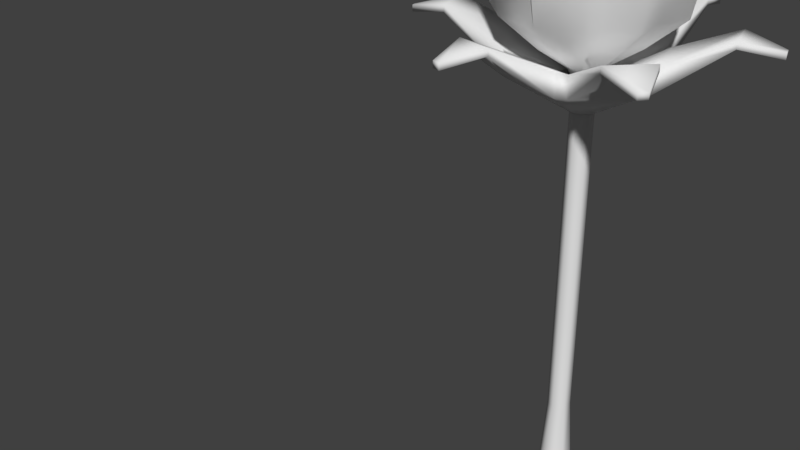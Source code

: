 # Source: enemy_plant.blend  (saved by Blender 2.78.0; exported with 4.5.12 LTS)
import bpy
from mathutils import Matrix  # noqa: F401  (used for matrix-valued properties, if any)

bpy.ops.wm.read_factory_settings(use_empty=True)
scene = bpy.context.scene
scene.name = 'Scene'

# ---- collections
col_collection_1 = bpy.data.collections.new('Collection 1'); scene.collection.children.link(col_collection_1)

# ---- world
world_world = bpy.data.worlds.new('World'); scene.world = world_world
world_world.color = (0.05088, 0.05088, 0.05088)
world_world.use_sun_shadow = False
world_world.sun_shadow_jitter_overblur = 0.0
world_world.cycles.sampling_method = 'MANUAL'

# ---- meshes
me_circle_002 = bpy.data.meshes.new('Circle.002')
me_circle_002.from_pydata([(0.0, 1.0, 14.4), (-0.5, 0.866, 14.4), (-0.866, 0.5, 14.4), (-1.0, -4.371e-08, 14.4), (-0.866, -0.5, 14.4), (-0.5, -0.866, 14.4), (-1.51e-07, -1.0, 14.4), (0.5, -0.866, 14.4), (0.866, -0.5, 14.4), (1.0, -4.649e-07, 14.4), (0.866, 0.5, 14.4), (0.5, 0.866, 14.4), (-3.17e-09, 1.319, 15.17), (-0.6595, 1.142, 15.17), (-1.142, 0.6595, 15.17), (-1.319, -1.328e-08, 15.17), (-1.142, -0.6595, 15.17), (-0.6595, -1.142, 15.17), (-2.023e-07, -1.319, 15.17), (0.6595, -1.142, 15.17), (1.142, -0.6595, 15.17), (1.319, -5.689e-07, 15.17), (1.142, 0.6595, 15.17), (0.6595, 1.142, 15.17), (-4.686e-08, 3.896, 16.91), (-1.948, 3.374, 16.91), (-3.374, 1.948, 16.91), (-3.896, 2.785e-07, 16.91), (-3.374, -1.948, 16.91), (-1.948, -3.374, 16.91), (-6.351e-07, -3.896, 16.91), (1.948, -3.374, 16.91), (3.374, -1.948, 16.91), (3.896, 1.575, 16.91), (3.374, 1.948, 16.91), (1.948, 3.374, 16.91), (1.244e-08, 7.089, 19.68), (-3.544, 6.139, 19.68), (-6.139, 3.544, 19.68), (-7.089, 6.697e-07, 19.68), (-6.139, -3.544, 19.68), (-3.544, -6.139, 19.68), (-1.058e-06, -7.089, 19.68), (3.544, -6.139, 19.68), (6.139, -3.544, 19.68), (7.089, 1.575, 19.68), (6.139, 3.544, 19.68), (3.544, 6.139, 19.68), (4.006e-09, 7.981, 23.87), (-3.99, 6.912, 23.87), (-6.912, 3.99, 23.87), (-7.981, 7.69e-07, 23.87), (-6.912, -3.99, 23.87), (-3.99, -6.912, 23.87), (-1.201e-06, -7.981, 23.87), (3.99, -6.912, 23.87), (6.912, -3.99, 23.87), (7.981, 1.575, 23.87), (6.912, 3.99, 23.87), (3.99, 6.912, 23.87), (9.392e-09, 8.397, 29.77), (-4.817, 7.272, 29.77), (-7.272, 4.198, 29.77), (-8.397, 8.195e-07, 29.77), (-7.272, -4.198, 29.77), (-4.198, -7.272, 29.77), (-1.259e-06, -8.397, 29.77), (4.198, -7.272, 29.77), (7.272, -4.198, 29.77), (8.397, 1.575, 29.77), (7.272, 4.198, 29.77), (4.198, 7.272, 29.77), (-2.724e-08, 6.569, 36.17), (-3.903, 5.689, 36.17), (-6.308, 3.285, 36.17), (-7.188, 6.498e-07, 36.17), (-6.308, -3.285, 36.17), (-3.903, -5.689, 36.17), (-1.019e-06, -6.569, 36.17), (3.285, -5.689, 36.17), (5.689, -3.285, 36.17), (6.569, 1.575, 36.17), (5.689, 3.285, 36.17), (3.285, 5.689, 36.17), (-3.201e-08, 4.065, 38.24), (-3.448, 3.52, 38.24), (-4.936, 2.033, 38.24), (-5.481, 4.627e-07, 38.24), (-4.936, -2.033, 38.24), (-3.448, -3.52, 38.24), (-6.458e-07, -4.065, 38.24), (2.033, -3.52, 38.24), (3.52, -2.033, 38.24), (4.065, 1.575, 38.24), (3.52, 2.033, 38.24), (2.033, 3.52, 38.24), (-6.954e-08, 1.043e-07, 38.81), (-2.525, -0.1445, 38.79), (-2.43, -4.21, 38.22), (-2.43, 3.92, 38.22), (-2.088, -6.714, 36.18), (-2.088, 6.425, 36.18), (-1.03, -8.541, 29.87), (-1.03, 8.252, 29.87), (-0.05402, -8.126, 24.06), (-0.05402, 7.836, 24.06), (-1.244, 6.426, 16.49), (-2.056, 6.208, 16.49), (-5.88, 2.424, 16.49), (-6.126, 1.505, 16.49), (-4.741, -3.65, 16.49), (-4.078, -4.313, 16.49), (1.071, -5.699, 16.49), (2.001, -5.45, 16.49), (5.78, -1.629, 16.49), (5.998, -0.8148, 16.49), (4.606, 4.413, 16.49), (3.985, 5.034, 16.49), (-0.057, 1.441, 14.52), (-0.5922, 1.298, 14.52), (-0.9839, 0.9063, 14.52), (-1.127, 0.3711, 14.52), (-0.9839, -0.164, 14.52), (-0.5922, -0.5558, 14.52), (-0.05701, -0.6992, 14.52), (0.4782, -0.5558, 14.52), (0.8699, -0.164, 14.52), (1.013, 0.3711, 14.52), (0.8699, 0.9063, 13.52), (0.4782, 1.298, 14.52), (1.044, 11.09, 18.84), (-6.15, 9.33, 18.84), (-9.016, 6.464, 18.84), (-10.77, -0.7584, 18.84), (-9.902, -4.009, 18.84), (-4.287, -9.514, 18.84), (-1.336, -10.3, 18.84), (6.103, -8.52, 18.84), (8.834, -5.789, 18.84), (10.64, 1.575, 18.84), (9.808, 4.677, 18.84), (4.351, 10.21, 18.84), (3.195, 13.78, 18.14), (-9.616, 10.32, 18.14), (-10.01, 9.931, 18.14), (-13.48, -2.845, 18.14), (-13.29, -3.555, 18.14), (-3.953, -12.87, 18.14), (-3.303, -13.04, 18.14), (9.439, -9.646, 18.14), (9.96, -9.124, 18.14), (13.35, 3.627, 18.14), (13.19, 4.257, 18.14), (3.833, 13.61, 18.14), (-0.06706, 1.265, -14.98), (-0.8904, 0.7892, -14.98), (-0.8904, -0.1615, -14.98), (-0.06706, -0.6369, -14.98), (0.7563, -0.1615, -14.98), (0.7563, 0.7892, -14.98), (-0.06706, 1.876, -23.99), (-1.42, 1.095, -23.99), (-1.42, -0.4673, -23.99), (-0.06706, -1.249, -23.99), (1.286, -0.4673, -23.99), (1.286, 1.095, -23.99), (-0.06706, 1.265, -6.015), (-0.8904, 0.7892, -6.015), (-0.8904, -0.1615, -6.015), (-0.06706, -0.6369, -6.015), (0.7563, -0.1615, -6.015), (0.7563, 0.7892, -6.015), (-0.06706, 1.265, 4.758), (-0.8904, 0.7892, 4.758), (-0.8904, -0.1615, 4.758), (-0.06706, -0.6369, 4.758), (0.7563, -0.1615, 4.758), (0.7563, 0.7892, 4.758), (-0.06706, 1.265, 14.72), (-0.8904, 0.7892, 14.72), (-0.8904, -0.1615, 14.72), (-0.06706, -0.6369, 14.72), (0.7563, -0.1615, 14.72), (0.7563, 0.7892, 14.72), (-2.056, 6.208, 14.63), (-1.244, 6.426, 14.63), (-5.88, 2.424, 14.63), (-6.126, 1.505, 14.63), (-4.741, -3.65, 14.63), (-4.078, -4.313, 14.63), (1.071, -5.699, 14.63), (2.001, -5.45, 14.63), (5.78, -1.629, 14.63), (5.998, -0.8148, 14.63), (4.606, 4.413, 14.63), (3.985, 5.034, 14.63), (-0.5922, 1.298, 11.67), (-0.057, 1.441, 11.67), (-0.9839, 0.9063, 11.67), (-1.127, 0.3711, 11.67), (-0.9839, -0.164, 11.67), (-0.5922, -0.5558, 11.67), (-0.05701, -0.6992, 11.67), (0.4782, -0.5558, 11.67), (0.8699, -0.164, 11.67), (1.013, 0.3711, 11.67), (0.8699, 0.9063, 11.67), (0.4782, 1.298, 11.67), (-9.016, 6.464, 18.3), (-6.15, 9.33, 18.3), (-9.902, -4.009, 18.3), (-10.77, -0.7584, 18.3), (-1.336, -10.3, 18.3), (-4.287, -9.514, 18.3), (8.834, -5.789, 18.3), (6.103, -8.52, 18.3), (9.808, 4.677, 18.3), (10.64, 1.575, 18.3), (1.044, 11.09, 18.3), (4.351, 10.21, 18.3), (-10.01, 9.931, 17.6), (-9.616, 10.32, 17.6), (-13.29, -3.555, 17.6), (-13.48, -2.845, 17.6), (-3.303, -13.04, 17.6), (-3.953, -12.87, 17.6), (9.96, -9.124, 17.6), (9.439, -9.646, 17.6), (13.19, 4.257, 17.6), (13.35, 3.627, 17.6), (3.195, 13.78, 17.6), (3.833, 13.61, 17.6), (0.901, 0.901, 15.17), (1.76, -2.661, 16.91), (1.76, 2.661, 16.91), (3.94, -4.842, 19.68), (3.94, 4.842, 19.68), (4.55, -5.451, 23.87), (4.55, 5.451, 23.87), (4.834, -5.735, 29.77), (4.834, 5.735, 29.77), (3.586, -4.487, 36.17), (3.586, 4.487, 36.17), (1.875, -2.776, 38.24), (1.875, 2.776, 38.24), (2.993, -0.1964, 16.91), (5.973, -0.9946, 19.68), (6.805, -1.218, 23.87), (7.193, -1.322, 29.77), (5.488, -0.8649, 36.17), (3.151, -0.2387, 38.24)], [], [(9, 10, 22, 21), (6, 7, 19, 18), (3, 4, 16, 15), (10, 11, 23, 232, 22), (0, 1, 13, 12), (7, 8, 20, 19), (4, 5, 17, 16), (11, 0, 12, 23), (1, 2, 14, 13), (8, 9, 21, 20), (5, 6, 18, 17), (2, 3, 15, 14), (16, 17, 29, 28), (23, 12, 24, 35), (13, 14, 26, 25), (20, 21, 33, 245, 32), (17, 18, 30, 29), (14, 15, 27, 26), (21, 22, 34, 33), (18, 19, 31, 30), (15, 16, 28, 27), (232, 23, 35, 234), (12, 13, 25, 24), (19, 20, 32, 233, 31), (233, 32, 44, 235), (28, 29, 41, 40), (35, 24, 36, 47), (25, 26, 38, 37), (245, 33, 45, 246), (29, 30, 42, 41), (26, 27, 39, 38), (33, 34, 46, 45), (30, 31, 43, 42), (27, 28, 40, 39), (234, 35, 47, 236), (24, 25, 37, 36), (36, 37, 49, 105), (235, 44, 56, 237), (40, 41, 53, 52), (47, 36, 48, 59), (37, 38, 50, 49), (246, 45, 57, 247), (41, 42, 104, 53), (38, 39, 51, 50), (45, 46, 58, 57), (42, 43, 55, 54), (39, 40, 52, 51), (236, 47, 59, 238), (238, 59, 71, 240), (105, 49, 61, 103), (237, 56, 68, 239), (52, 53, 65, 64), (59, 48, 60, 71), (49, 50, 62, 61), (247, 57, 69, 248), (53, 104, 102, 65), (50, 51, 63, 62), (57, 58, 70, 69), (54, 55, 67, 66), (51, 52, 64, 63), (63, 64, 76, 75), (240, 71, 83, 242), (103, 61, 73, 101), (239, 68, 80, 241), (64, 65, 77, 76), (71, 60, 72, 83), (61, 62, 74, 73), (248, 69, 81, 249), (65, 102, 100, 77), (62, 63, 75, 74), (69, 70, 82, 81), (66, 67, 79, 78), (75, 76, 88, 87), (242, 83, 95, 244), (101, 73, 85, 99), (241, 80, 92, 243), (76, 77, 89, 88), (83, 72, 84, 95), (73, 74, 86, 85), (249, 81, 93, 250), (77, 100, 98, 89), (74, 75, 87, 86), (81, 82, 94, 93), (78, 79, 91, 90), (90, 91, 96), (87, 88, 97), (94, 244, 95, 96), (99, 85, 97), (91, 243, 92, 96), (88, 89, 97), (95, 84, 96), (85, 86, 97), (92, 250, 93, 96), (89, 98, 97), (86, 87, 97), (93, 94, 96), (114, 126, 125, 113), (111, 123, 122, 110), (106, 118, 129, 117), (108, 120, 119, 107), (115, 127, 126, 114), (112, 124, 123, 111), (109, 121, 120, 108), (116, 128, 127, 115), (113, 125, 124, 112), (110, 122, 121, 109), (117, 129, 128, 116), (107, 119, 118, 106), (117, 141, 130, 106), (115, 139, 140, 116), (113, 137, 138, 114), (111, 135, 136, 112), (109, 133, 134, 110), (107, 131, 132, 108), (139, 151, 152, 140), (135, 147, 148, 136), (131, 143, 144, 132), (141, 153, 142, 130), (137, 149, 150, 138), (133, 145, 146, 134), (154, 159, 165, 160), (158, 157, 163, 164), (156, 155, 161, 162), (159, 158, 164, 165), (157, 156, 162, 163), (155, 154, 160, 161), (159, 154, 166, 171), (157, 158, 170, 169), (155, 156, 168, 167), (158, 159, 171, 170), (156, 157, 169, 168), (154, 155, 167, 166), (171, 166, 172, 177), (169, 170, 176, 175), (167, 168, 174, 173), (170, 171, 177, 176), (168, 169, 175, 174), (166, 167, 173, 172), (176, 177, 183, 182), (174, 175, 181, 180), (172, 173, 179, 178), (177, 172, 178, 183), (175, 176, 182, 181), (173, 174, 180, 179), (192, 191, 203, 204), (189, 188, 200, 201), (185, 195, 207, 197), (186, 184, 196, 198), (193, 192, 204, 205), (190, 189, 201, 202), (187, 186, 198, 199), (194, 193, 205, 206), (191, 190, 202, 203), (188, 187, 199, 200), (195, 194, 206, 207), (184, 185, 197, 196), (195, 185, 218, 219), (193, 194, 216, 217), (191, 192, 214, 215), (189, 190, 212, 213), (187, 188, 210, 211), (184, 186, 208, 209), (217, 216, 228, 229), (213, 212, 224, 225), (209, 208, 220, 221), (219, 218, 230, 231), (215, 214, 226, 227), (211, 210, 222, 223), (115, 193, 217, 139), (146, 222, 210, 134), (110, 188, 189, 111), (151, 229, 228, 152), (125, 203, 202, 124), (140, 216, 194, 116), (153, 231, 230, 142), (126, 204, 203, 125), (113, 191, 215, 137), (112, 190, 191, 113), (139, 217, 229, 151), (127, 205, 204, 126), (138, 214, 192, 114), (152, 228, 216, 140), (128, 206, 205, 127), (111, 189, 213, 135), (114, 192, 193, 115), (135, 213, 225, 147), (129, 207, 206, 128), (136, 212, 190, 112), (148, 224, 212, 136), (118, 197, 207, 129), (109, 187, 211, 133), (116, 194, 195, 117), (131, 209, 221, 143), (134, 210, 188, 110), (144, 220, 208, 132), (107, 184, 209, 131), (119, 196, 197, 118), (141, 219, 231, 153), (132, 208, 186, 108), (120, 198, 196, 119), (142, 230, 218, 130), (106, 185, 184, 107), (143, 221, 220, 144), (121, 199, 198, 120), (137, 215, 227, 149), (145, 223, 222, 146), (122, 200, 199, 121), (117, 195, 219, 141), (150, 226, 214, 138), (108, 186, 187, 109), (147, 225, 224, 148), (123, 201, 200, 122), (130, 218, 185, 106), (133, 211, 223, 145), (149, 227, 226, 150), (124, 202, 201, 123), (79, 241, 243, 91), (82, 242, 244, 94), (67, 239, 241, 79), (70, 240, 242, 82), (55, 237, 239, 67), (58, 238, 240, 70), (46, 236, 238, 58), (43, 235, 237, 55), (34, 234, 236, 46), (31, 233, 235, 43), (22, 232, 234, 34), (80, 249, 250, 92), (68, 248, 249, 80), (56, 247, 248, 68), (44, 246, 247, 56), (32, 245, 246, 44)])
me_circle_002.polygons.foreach_set('use_smooth', [True] * 232)
me_circle_002.use_remesh_preserve_volume = False
me_circle_002.use_remesh_preserve_attributes = False
me_circle_002.use_mirror_vertex_groups = False
me_circle_002.update()
arm_armature = bpy.data.armatures.new('Armature')  # bones are not reproduced

# ---- objects
ob_armature = bpy.data.objects.new('Armature', arm_armature)
ob_body = bpy.data.objects.new('Body', me_circle_002)

# ---- transforms, parenting, visibility, modifiers, constraints
ob_armature.location = (0.0, 0.0, -2.339)
ob_armature.show_in_front = True
ob_armature.lineart.crease_threshold = 0.0
ob_body.parent = ob_armature
ob_body.matrix_parent_inverse = Matrix(((1.0, 0.0, 0.0, 0.0), (0.0, 1.0, 0.0, 0.0), (0.0, 0.0, 1.0, 2.339), (0.0, 0.0, 0.0, 1.0)))
ob_body.location = (0.01256, -0.05879, 4.526)
ob_body.scale = (0.1873, 0.1873, 0.1873)
ob_body.lineart.crease_threshold = 0.0
_vg = ob_body.vertex_groups.new(name='Root')
for _i, _w in zip([154, 155, 156, 157, 158, 159, 160, 161, 162, 163, 164, 165], [0.9974, 0.9974, 0.9974, 0.9974, 0.9974, 0.9974, 1.0, 1.0, 1.0, 1.0, 1.0, 1.0]): _vg.add([_i], _w, 'REPLACE')
_vg = ob_body.vertex_groups.new(name='Spine1')
for _i, _w in zip([166, 167, 168, 169, 170, 171], [0.986, 0.9877, 0.9929, 1.0, 0.9934, 0.988]): _vg.add([_i], _w, 'REPLACE')
_vg = ob_body.vertex_groups.new(name='Spine2')
for _i, _w in zip([172, 173, 174, 175, 176, 177, 178], [0.9875, 0.9888, 0.9933, 0.9998, 0.9943, 0.9894, 0.006008]): _vg.add([_i], _w, 'REPLACE')
_vg = ob_body.vertex_groups.new(name='Spine3')
_vg = ob_body.vertex_groups.new(name='Head')
_vg.add([0, 1, 2, 3, 4, 5, 6, 7, 8, 9, 10, 11, 12, 13, 14, 15, 16, 17, 18, 19, 20, 21, 22, 23, 24, 25, 26, 27, 28, 29, 30, 31, 32, 33, 34, 35, 36, 37, 38, 39, 40, 41, 42, 43, 44, 45, 46, 47, 48, 49, 50, 51, 52, 53, 54, 55, 56, 57, 58, 59, 60, 61, 62, 65, 66, 67, 68, 69, 70, 71, 72, 73, 77, 78, 79, 80, 81, 82, 83, 84, 90, 91, 92, 93, 94, 95, 96, 99, 100, 101, 102, 103, 104, 105, 106, 107, 108, 109, 110, 111, 112, 113, 114, 115, 116, 117, 118, 119, 120, 121, 122, 123, 124, 125, 126, 127, 128, 129, 130, 131, 132, 133, 134, 135, 136, 137, 138, 139, 140, 141, 142, 143, 144, 145, 146, 147, 148, 149, 150, 151, 152, 153, 178, 179, 180, 181, 182, 183, 184, 185, 186, 187, 188, 189, 190, 191, 192, 193, 194, 195, 196, 197, 198, 199, 200, 201, 202, 203, 204, 205, 206, 207, 208, 209, 210, 211, 212, 213, 214, 215, 216, 217, 218, 219, 220, 221, 222, 223, 224, 225, 226, 227, 228, 229, 230, 231, 232, 233, 234, 235, 236, 237, 238, 239, 240, 241, 242, 243, 244, 245, 246, 247, 248, 249, 250], 1.0, 'REPLACE')
_vg = ob_body.vertex_groups.new(name='Jaw')
for _i, _w in zip([0, 1, 2, 3, 4, 10, 11, 12, 13, 14, 15, 16, 17, 18, 22, 23, 24, 25, 26, 27, 28, 29, 30, 31, 32, 34, 35, 36, 37, 38, 39, 40, 41, 42, 43, 44, 46, 47, 48, 49, 50, 51, 52, 53, 54, 55, 56, 58, 59, 60, 61, 62, 63, 64, 65, 66, 67, 68, 70, 71, 72, 73, 74, 75, 76, 77, 78, 79, 82, 83, 84, 85, 86, 87, 88, 89, 90, 91, 94, 95, 96, 97, 98, 99, 100, 101, 102, 103, 104, 105, 232, 233, 234, 235, 236, 237, 238, 239, 240, 241, 242, 243, 244, 245, 246, 247, 248], [0.05497, 0.06686, 0.07227, 0.0725, 0.05539, 0.006483, 0.02983, 0.08874, 0.1144, 0.1232, 0.1137, 0.08705, 0.05201, 0.0004684, 0.003273, 0.05269, 0.5354, 0.7319, 0.8504, 0.9124, 0.9045, 0.8047, 0.5888, 0.1884, 0.03618, 0.06608, 0.2106, 0.5666, 0.8198, 0.9298, 0.9668, 0.9549, 0.8689, 0.629, 0.1906, 0.0453, 0.05931, 0.1972, 0.3232, 0.8538, 0.9535, 0.9817, 0.9683, 0.8828, 0.4872, 0.1516, 0.02792, 0.03492, 0.1315, 0.3399, 0.8922, 0.9667, 0.989, 0.9763, 0.895, 0.4063, 0.1239, 0.01309, 0.02248, 0.1202, 0.266, 0.9565, 0.9856, 0.9951, 0.9916, 0.9699, 0.2805, 0.08483, 0.006206, 0.09562, 0.1097, 0.9758, 0.9887, 0.9939, 0.993, 0.9868, 0.1082, 0.05202, 0.003667, 0.06106, 0.02773, 0.9946, 0.9823, 0.9669, 0.9463, 0.9255, 0.709, 0.7091, 0.6217, 0.6173, 0.02798, 0.1123, 0.1383, 0.118, 0.1283, 0.08976, 0.08321, 0.0685, 0.07134, 0.04241, 0.05091, 0.02601, 0.03236, 0.01809, 0.02265, 0.01396, 0.006546]): _vg.add([_i], _w, 'REPLACE')
_m = ob_body.modifiers.new('Armature', 'ARMATURE')
_m.object = ob_armature

# ---- collection membership
col_collection_1.objects.link(ob_armature)
col_collection_1.objects.link(ob_body)

# ---- scene / render settings (as saved in the file)
scene.frame_start = 1; scene.frame_end = 25; scene.frame_set(25)
scene.render.engine = 'BLENDER_EEVEE_NEXT'
scene.render.resolution_percentage = 50
scene.render.dither_intensity = 0.0
scene.cycles.use_denoising = False
scene.cycles.samples = 128
scene.cycles.sampling_pattern = 'TABULATED_SOBOL'
scene.cycles.light_sampling_threshold = 0.0
scene.cycles.use_adaptive_sampling = False
scene.cycles.use_light_tree = False
scene.cycles.blur_glossy = 0.0
scene.cycles.sample_clamp_indirect = 0.0
scene.view_settings.view_transform = 'Standard'
bpy.context.view_layer.update()

# ---- added for rendering (the .blend has no active camera and no usable light): camera, sun
cam_auto = bpy.data.cameras.new('AutoCamera')
cam_auto.lens = 50.0
cam_auto.sensor_width = 36.0
cam_auto.clip_end = 1000.0
ob_auto_camera = bpy.data.objects.new('AutoCamera', cam_auto)
scene.collection.objects.link(ob_auto_camera)
ob_auto_camera.location = (7.37085, -12.8208, 12.367)
ob_auto_camera.rotation_euler = (1.09748, -7.21219e-08, 0.694738)
scene.camera = ob_auto_camera
light_auto_sun = bpy.data.lights.new('AutoSun', 'SUN')
light_auto_sun.energy = 3.0
light_auto_sun.angle = 0.0523599
ob_auto_sun = bpy.data.objects.new('AutoSun', light_auto_sun)
scene.collection.objects.link(ob_auto_sun)
ob_auto_sun.rotation_euler = (0.872665, 0.174533, 0.523599)
bpy.context.view_layer.update()
